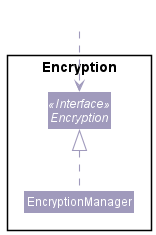

The diagram above was rendered by PlantUML. Its source (embedded in the PNG):
@startuml
!include style.puml
skinparam arrowThickness 1.1
skinparam arrowColor ENCRYPTION_COLOR
skinparam classBackgroundColor ENCRYPTION_COLOR

Package Encryption <<Rectangle>>{
Interface Encryption <<Interface>>
Class EncryptionManager
}

Class HiddenOutside #FFFFFF
HiddenOutside ..> Encryption

EncryptionManager .up.|> Encryption
@enduml